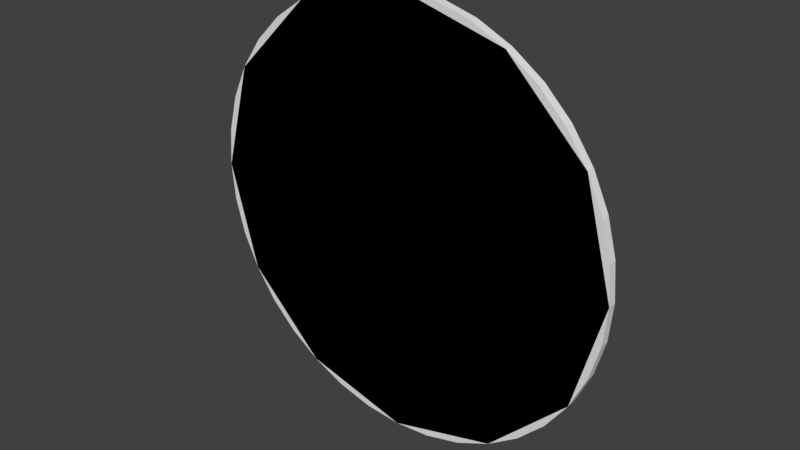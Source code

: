 # Source: sign-circle.blend  (saved by Blender 2.78.0; exported with 4.5.12 LTS)
import bpy
from mathutils import Matrix  # noqa: F401  (used for matrix-valued properties, if any)

bpy.ops.wm.read_factory_settings(use_empty=True)
scene = bpy.context.scene
scene.name = 'Scene'

# ---- collections
col_collection_1 = bpy.data.collections.new('Collection 1'); scene.collection.children.link(col_collection_1)

# ---- materials (node trees are filled in below, after node groups)
mat_material = bpy.data.materials.new('Material')
mat_material.alpha_threshold = 0.0
mat_material.use_transparent_shadow = False
mat_material.roughness = 0.5

# ---- material node trees

# ---- world
world_world = bpy.data.worlds.new('World'); scene.world = world_world
world_world.color = (0.05088, 0.05088, 0.05088)
world_world.use_sun_shadow = False
world_world.sun_shadow_jitter_overblur = 0.0
world_world.cycles.sampling_method = 'MANUAL'

# ---- meshes
me_cylinder_008 = bpy.data.meshes.new('Cylinder.008')
me_cylinder_008.from_pydata([(0.0, 0.01, 0.5), (0.0, -0.01, 0.5), (0.25, 0.01, 0.433), (0.25, -0.01, 0.433), (0.433, 0.01, 0.25), (0.433, -0.01, 0.25), (0.5, 0.01, -2.142e-08), (0.5, -0.01, -2.229e-08), (0.433, 0.01, -0.25), (0.433, -0.01, -0.25), (0.25, 0.01, -0.433), (0.25, -0.01, -0.433), (7.55e-08, 0.01, -0.5), (7.55e-08, -0.01, -0.5), (-0.25, 0.01, -0.433), (-0.25, -0.01, -0.433), (-0.433, 0.01, -0.25), (-0.433, -0.01, -0.25), (-0.5, 0.01, -2.32e-07), (-0.5, -0.01, -2.329e-07), (-0.433, 0.01, 0.25), (-0.433, -0.01, 0.25), (-0.25, 0.01, 0.433), (-0.25, -0.01, 0.433)], [], [(0, 1, 3, 2), (2, 3, 5, 4), (4, 5, 7, 6), (6, 7, 9, 8), (8, 9, 11, 10), (10, 11, 13, 12), (12, 13, 15, 14), (14, 15, 17, 16), (16, 17, 19, 18), (18, 19, 21, 20), (3, 1, 23, 21, 19, 17, 15, 13, 11, 9, 7, 5), (20, 21, 23, 22), (22, 23, 1, 0), (0, 2, 4, 6, 8, 10, 12, 14, 16, 18, 20, 22)])
me_cylinder_008.use_remesh_preserve_volume = False
me_cylinder_008.use_remesh_preserve_attributes = False
me_cylinder_008.use_mirror_vertex_groups = False
me_cylinder_008.update()
me_cylinder_007 = bpy.data.meshes.new('Cylinder.007')
me_cylinder_007.from_pydata([(0.0, 0.01, 0.5), (0.0, -0.01, 0.5), (0.08682, 0.01, 0.4924), (0.08682, -0.01, 0.4924), (0.171, 0.01, 0.4698), (0.171, -0.01, 0.4698), (0.25, 0.01, 0.433), (0.25, -0.01, 0.433), (0.3214, 0.01, 0.383), (0.3214, -0.01, 0.383), (0.383, 0.01, 0.3214), (0.383, -0.01, 0.3214), (0.433, 0.01, 0.25), (0.433, -0.01, 0.25), (0.4698, 0.01, 0.171), (0.4698, -0.01, 0.171), (0.4924, 0.01, 0.08682), (0.4924, -0.01, 0.08682), (0.5, 0.01, 3.819e-08), (0.5, -0.01, 3.731e-08), (0.4924, 0.01, -0.08682), (0.4924, -0.01, -0.08682), (0.4698, 0.01, -0.171), (0.4698, -0.01, -0.171), (0.433, 0.01, -0.25), (0.433, -0.01, -0.25), (0.383, 0.01, -0.3214), (0.383, -0.01, -0.3214), (0.3214, 0.01, -0.383), (0.3214, -0.01, -0.383), (0.25, 0.01, -0.433), (0.25, -0.01, -0.433), (0.171, 0.01, -0.4698), (0.171, -0.01, -0.4698), (0.08682, 0.01, -0.4924), (0.08682, -0.01, -0.4924), (1.947e-07, 0.01, -0.5), (1.947e-07, -0.01, -0.5), (-0.08682, 0.01, -0.4924), (-0.08682, -0.01, -0.4924), (-0.171, 0.01, -0.4698), (-0.171, -0.01, -0.4698), (-0.25, 0.01, -0.433), (-0.25, -0.01, -0.433), (-0.3214, 0.01, -0.383), (-0.3214, -0.01, -0.383), (-0.383, 0.01, -0.3214), (-0.383, -0.01, -0.3214), (-0.433, 0.01, -0.25), (-0.433, -0.01, -0.25), (-0.4698, 0.01, -0.171), (-0.4698, -0.01, -0.171), (-0.4924, 0.01, -0.08682), (-0.4924, -0.01, -0.08682), (-0.5, 0.01, -2.32e-07), (-0.5, -0.01, -2.329e-07), (-0.4924, 0.01, 0.08682), (-0.4924, -0.01, 0.08682), (-0.4698, 0.01, 0.171), (-0.4698, -0.01, 0.171), (-0.433, 0.01, 0.25), (-0.433, -0.01, 0.25), (-0.383, 0.01, 0.3214), (-0.383, -0.01, 0.3214), (-0.3214, 0.01, 0.383), (-0.3214, -0.01, 0.383), (-0.25, 0.01, 0.433), (-0.25, -0.01, 0.433), (-0.171, 0.01, 0.4698), (-0.171, -0.01, 0.4698), (-0.08682, 0.01, 0.4924), (-0.08682, -0.01, 0.4924)], [], [(0, 1, 3, 2), (2, 3, 5, 4), (4, 5, 7, 6), (6, 7, 9, 8), (8, 9, 11, 10), (10, 11, 13, 12), (12, 13, 15, 14), (14, 15, 17, 16), (16, 17, 19, 18), (18, 19, 21, 20), (20, 21, 23, 22), (22, 23, 25, 24), (24, 25, 27, 26), (26, 27, 29, 28), (28, 29, 31, 30), (30, 31, 33, 32), (32, 33, 35, 34), (34, 35, 37, 36), (36, 37, 39, 38), (38, 39, 41, 40), (40, 41, 43, 42), (42, 43, 45, 44), (44, 45, 47, 46), (46, 47, 49, 48), (48, 49, 51, 50), (50, 51, 53, 52), (52, 53, 55, 54), (54, 55, 57, 56), (56, 57, 59, 58), (58, 59, 61, 60), (60, 61, 63, 62), (62, 63, 65, 64), (64, 65, 67, 66), (66, 67, 69, 68), (3, 1, 71, 69, 67, 65, 63, 61, 59, 57, 55, 53, 51, 49, 47, 45, 43, 41, 39, 37, 35, 33, 31, 29, 27, 25, 23, 21, 19, 17, 15, 13, 11, 9, 7, 5), (68, 69, 71, 70), (70, 71, 1, 0), (0, 2, 4, 6, 8, 10, 12, 14, 16, 18, 20, 22, 24, 26, 28, 30, 32, 34, 36, 38, 40, 42, 44, 46, 48, 50, 52, 54, 56, 58, 60, 62, 64, 66, 68, 70)])
_uv = me_cylinder_007.uv_layers.new(name='UVMap')
_uv.uv.foreach_set('vector', [0.0, 0.6533, 0.0, 0.6387, 0.06348, 0.6387, 0.06348, 0.6533, 0.06348, 0.6533, 0.06348, 0.6387, 0.127, 0.6387, 0.127, 0.6533, 0.127, 0.6533, 0.127, 0.6387, 0.1904, 0.6387, 0.1904, 0.6533, 0.1904, 0.6533, 0.1904, 0.6387, 0.2539, 0.6387, 0.2539, 0.6533, 0.2539, 0.6533, 0.2539, 0.6387, 0.3164, 0.6387, 0.3164, 0.6533, 0.3164, 0.6533, 0.3164, 0.6387, 0.3799, 0.6387, 0.3799, 0.6533, 0.3799, 0.6533, 0.3799, 0.6387, 0.4434, 0.6387, 0.4434, 0.6533, 0.4434, 0.6533, 0.4434, 0.6387, 0.5068, 0.6387, 0.5068, 0.6533, 0.5068, 0.6533, 0.5068, 0.6387, 0.5703, 0.6387, 0.5703, 0.6533, 0.5703, 0.6719, 0.5703, 0.6865, 0.5068, 0.6865, 0.5068, 0.6719, 0.5068, 0.6719, 0.5068, 0.6865, 0.4443, 0.6865, 0.4443, 0.6719, 0.4443, 0.6719, 0.4443, 0.6865, 0.3799, 0.6865, 0.3799, 0.6719, 0.3799, 0.6719, 0.3799, 0.6865, 0.3164, 0.6865, 0.3164, 0.6719, 0.3164, 0.6719, 0.3164, 0.6865, 0.2539, 0.6865, 0.2539, 0.6719, 0.2539, 0.6719, 0.2539, 0.6865, 0.1904, 0.6865, 0.1904, 0.6719, 0.1904, 0.6719, 0.1904, 0.6865, 0.126, 0.6865, 0.126, 0.6719, 0.126, 0.6719, 0.126, 0.6865, 0.06348, 0.6865, 0.06348, 0.6719, 0.06348, 0.6719, 0.06348, 0.6865, 0.0, 0.6865, 0.0, 0.6719, 0.5703, 0.624, 0.5703, 0.6387, 0.5068, 0.6387, 0.5068, 0.624, 0.5068, 0.624, 0.5068, 0.6387, 0.4434, 0.6387, 0.4434, 0.624, 0.4434, 0.624, 0.4434, 0.6387, 0.3799, 0.6387, 0.3799, 0.624, 0.3799, 0.624, 0.3799, 0.6387, 0.3164, 0.6387, 0.3164, 0.624, 0.3164, 0.624, 0.3164, 0.6387, 0.2539, 0.6387, 0.2539, 0.624, 0.2539, 0.624, 0.2539, 0.6387, 0.1904, 0.6387, 0.1904, 0.624, 0.1904, 0.624, 0.1904, 0.6387, 0.127, 0.6387, 0.127, 0.624, 0.127, 0.624, 0.127, 0.6387, 0.06348, 0.6387, 0.06348, 0.624, 0.06348, 0.624, 0.06348, 0.6387, 0.0, 0.6387, 0.0, 0.624, 0.0, 0.6719, 0.0, 0.6572, 0.06348, 0.6572, 0.06348, 0.6719, 0.06348, 0.6719, 0.06348, 0.6572, 0.126, 0.6572, 0.126, 0.6719, 0.126, 0.6719, 0.126, 0.6572, 0.1904, 0.6572, 0.1904, 0.6719, 0.1904, 0.6719, 0.1904, 0.6572, 0.2539, 0.6572, 0.2539, 0.6719, 0.2539, 0.6719, 0.2539, 0.6572, 0.3164, 0.6572, 0.3164, 0.6719, 0.3164, 0.6719, 0.3164, 0.6572, 0.3799, 0.6572, 0.3799, 0.6719, 0.3799, 0.6719, 0.3799, 0.6572, 0.4443, 0.6572, 0.4443, 0.6719, 0.3555, 0.9404, 0.3262, 0.9629, 0.2959, 0.9824, 0.2627, 0.9932, 0.2266, 1.0, 0.1885, 1.0, 0.1523, 0.9932, 0.1201, 0.9824, 0.08887, 0.9629, 0.05957, 0.9404, 0.03711, 0.9111, 0.01953, 0.8809, 0.006836, 0.8477, 0.0, 0.8115, 0.0, 0.7754, 0.006836, 0.7393, 0.01953, 0.7051, 0.03711, 0.6738, 0.05957, 0.6445, 0.08887, 0.6221, 0.1201, 0.6045, 0.1523, 0.5918, 0.1885, 0.585, 0.2266, 0.585, 0.2627, 0.5918, 0.2959, 0.6045, 0.3262, 0.6221, 0.3555, 0.6445, 0.3779, 0.6738, 0.3955, 0.7051, 0.4082, 0.7393, 0.415, 0.7754, 0.415, 0.8115, 0.4082, 0.8477, 0.3955, 0.8809, 0.3779, 0.9111, 0.4443, 0.6719, 0.4443, 0.6572, 0.5068, 0.6572, 0.5068, 0.6719, 0.5068, 0.6719, 0.5068, 0.6572, 0.5703, 0.6572, 0.5703, 0.6719, 0.293, 0.5859, 0.2422, 0.5811, 0.1934, 0.5674, 0.1465, 0.5459, 0.1055, 0.5166, 0.06934, 0.4805, 0.04004, 0.4395, 0.01855, 0.3926, 0.004883, 0.3438, 0.0, 0.293, 0.004883, 0.2422, 0.01855, 0.1934, 0.04004, 0.1465, 0.06934, 0.1055, 0.1055, 0.06934, 0.1465, 0.04004, 0.1934, 0.01855, 0.2422, 0.004883, 0.293, 0.0, 0.3438, 0.004883, 0.3926, 0.01855, 0.4395, 0.04004, 0.4805, 0.06934, 0.5166, 0.1055, 0.5459, 0.1465, 0.5674, 0.1934, 0.5811, 0.2422, 0.5859, 0.293, 0.5811, 0.3438, 0.5674, 0.3926, 0.5459, 0.4395, 0.5166, 0.4805, 0.4805, 0.5166, 0.4395, 0.5459, 0.3926, 0.5674, 0.3438, 0.5811])
me_cylinder_007.materials.append(mat_material)
me_cylinder_007.use_remesh_preserve_volume = False
me_cylinder_007.use_remesh_preserve_attributes = False
me_cylinder_007.use_mirror_vertex_groups = False
me_cylinder_007.update()

# ---- objects
ob_sign = bpy.data.objects.new('Sign', None)
ob_back_node = bpy.data.objects.new('back_node', None)
ob_sign_collider = bpy.data.objects.new('sign collider', me_cylinder_008)
ob_sign_1 = bpy.data.objects.new('sign', me_cylinder_007)

# ---- transforms, parenting, visibility, modifiers, constraints
ob_sign.location = (0.0, 0.0, 0.0)
ob_sign.empty_image_offset = (0.0, 0.0)
ob_sign.lineart.crease_threshold = 0.0
ob_back_node.parent = ob_sign
ob_back_node.location = (0.0, 0.0, 0.0)
ob_back_node.rotation_euler = (1.571, 3.142, 0.0)
ob_back_node.empty_image_offset = (0.0, 0.0)
ob_back_node.lineart.crease_threshold = 0.0
ob_sign_collider.parent = ob_sign
ob_sign_collider.location = (0.0, 0.01, 0.0)
ob_sign_collider.display_type = 'WIRE'
ob_sign_collider.lineart.crease_threshold = 0.0
ob_sign_1.parent = ob_sign
ob_sign_1.location = (0.0, 0.01, 0.0)
ob_sign_1.rotation_euler = (0.0, 3.142, 0.0)
ob_sign_1.lineart.crease_threshold = 0.0

# ---- collection membership
col_collection_1.objects.link(ob_sign)
col_collection_1.objects.link(ob_back_node)
col_collection_1.objects.link(ob_sign_collider)
col_collection_1.objects.link(ob_sign_1)

# ---- scene / render settings (as saved in the file)
scene.frame_start = 0; scene.frame_end = 99; scene.frame_set(0)
scene.render.engine = 'BLENDER_EEVEE_NEXT'
scene.render.resolution_percentage = 50
scene.render.dither_intensity = 0.0
scene.cycles.use_denoising = False
scene.cycles.samples = 128
scene.cycles.sampling_pattern = 'TABULATED_SOBOL'
scene.cycles.light_sampling_threshold = 0.0
scene.cycles.use_adaptive_sampling = False
scene.cycles.use_light_tree = False
scene.cycles.blur_glossy = 0.0
scene.cycles.sample_clamp_indirect = 0.0
scene.view_settings.view_transform = 'Standard'
bpy.context.view_layer.update()

# ---- added for rendering (the .blend has no active camera and no usable light): camera, sun
cam_auto = bpy.data.cameras.new('AutoCamera')
cam_auto.lens = 50.0
cam_auto.sensor_width = 36.0
cam_auto.clip_end = 1000.0
ob_auto_camera = bpy.data.objects.new('AutoCamera', cam_auto)
scene.collection.objects.link(ob_auto_camera)
ob_auto_camera.location = (1.3086, -1.56032, 1.04688)
ob_auto_camera.rotation_euler = (1.09748, -7.21219e-08, 0.694738)
scene.camera = ob_auto_camera
light_auto_sun = bpy.data.lights.new('AutoSun', 'SUN')
light_auto_sun.energy = 3.0
light_auto_sun.angle = 0.0523599
ob_auto_sun = bpy.data.objects.new('AutoSun', light_auto_sun)
scene.collection.objects.link(ob_auto_sun)
ob_auto_sun.rotation_euler = (0.872665, 0.174533, 0.523599)
bpy.context.view_layer.update()
